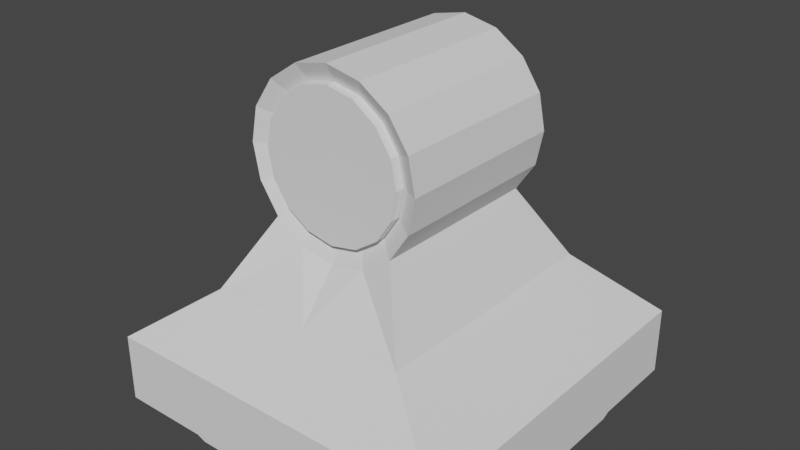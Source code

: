 # Source: Lens_Cart.blend  (saved by Blender 3.0.42; exported with 4.5.12 LTS)
import bpy
from mathutils import Matrix  # noqa: F401  (used for matrix-valued properties, if any)

bpy.ops.wm.read_factory_settings(use_empty=True)
scene = bpy.context.scene
scene.name = 'Scene'

# ---- collections
col_collection = bpy.data.collections.new('Collection'); scene.collection.children.link(col_collection)

# ---- world
world_world = bpy.data.worlds.new('World'); scene.world = world_world
world_world.use_nodes = True; world_world.node_tree.nodes.clear()
_N = world_world.node_tree.nodes; _L = world_world.node_tree.links
n0 = _N.new('ShaderNodeOutputWorld'); n0.name = 'World Output'; n0.location = (300, 300)
n1 = _N.new('ShaderNodeBackground'); n1.name = 'Background'; n1.location = (10, 300)
n1.inputs[0].default_value = (0.05088, 0.05088, 0.05088, 1.0)
_L.new(n1.outputs[0], n0.inputs[0])
n0.is_active_output = True
world_world.color = (0.05088, 0.05088, 0.05088)
world_world.use_sun_shadow = False
world_world.sun_shadow_jitter_overblur = 0.0

# ---- meshes
me_cube_001 = bpy.data.meshes.new('Cube.001')
me_cube_001.from_pydata([(-1.0, 0.0, 22.33), (-1.0, 0.0, 21.33), (9.865e-08, 0.0, 21.33), (3.825e-08, 0.0, 22.33), (-1.0, -1.0, 22.33), (3.825e-08, -1.0, 22.33), (9.865e-08, -1.0, 21.33), (-0.3586, -0.3586, 21.83), (-0.5, -0.3, 21.83), (-0.3, -0.5, 21.83), (-0.3586, -0.6414, 21.83), (-0.5, -0.7, 21.83), (-0.6414, -0.6414, 21.83), (-0.7, -0.5, 21.83), (-0.6414, -0.3586, 21.83), (-0.95, -0.95, 21.33), (-1.0, -1.0, 21.38), (-0.95, -0.5, 21.33), (-1.0, -0.5, 21.38), (-1.0, -0.45, 21.33), (-0.5, -1.0, 21.38), (-0.5, -0.95, 21.33), (-0.45, -1.0, 21.33), (-0.5, -0.3, 21.37), (-0.5, -0.2643, 21.33), (-0.3333, -0.3333, 21.33), (-0.3586, -0.3586, 21.37), (-0.2643, -0.5, 21.33), (-0.3, -0.5, 21.37), (-0.3333, -0.6667, 21.33), (-0.3586, -0.6414, 21.37), (-0.5, -0.7357, 21.33), (-0.5, -0.7, 21.37), (-0.6667, -0.6667, 21.33), (-0.6414, -0.6414, 21.37), (-0.7357, -0.5, 21.33), (-0.7, -0.5, 21.37), (-0.6667, -0.3333, 21.33), (-0.6414, -0.3586, 21.37), (1.0, 0.0, 22.33), (1.0, 0.0, 21.33), (1.0, -1.0, 22.33), (0.3586, -0.3586, 21.83), (0.5, -0.3, 21.83), (0.3, -0.5, 21.83), (0.3586, -0.6414, 21.83), (0.5, -0.7, 21.83), (0.6414, -0.6414, 21.83), (0.7, -0.5, 21.83), (0.6414, -0.3586, 21.83), (0.95, -0.95, 21.33), (1.0, -1.0, 21.38), (0.95, -0.5, 21.33), (1.0, -0.5, 21.38), (1.0, -0.45, 21.33), (0.5, -1.0, 21.38), (0.5, -0.95, 21.33), (0.45, -1.0, 21.33), (0.5, -0.3, 21.37), (0.5, -0.2643, 21.33), (0.3333, -0.3333, 21.33), (0.3586, -0.3586, 21.37), (0.2643, -0.5, 21.33), (0.3, -0.5, 21.37), (0.3333, -0.6667, 21.33), (0.3586, -0.6414, 21.37), (0.5, -0.7357, 21.33), (0.5, -0.7, 21.37), (0.6667, -0.6667, 21.33), (0.6414, -0.6414, 21.37), (0.7357, -0.5, 21.33), (0.7, -0.5, 21.37), (0.6667, -0.3333, 21.33), (0.6414, -0.3586, 21.37), (-1.0, 1.0, 22.33), (3.825e-08, 1.0, 22.33), (9.865e-08, 1.0, 21.33), (-0.3586, 0.3586, 21.83), (-0.5, 0.3, 21.83), (-0.3, 0.5, 21.83), (-0.3586, 0.6414, 21.83), (-0.5, 0.7, 21.83), (-0.6414, 0.6414, 21.83), (-0.7, 0.5, 21.83), (-0.6414, 0.3586, 21.83), (-0.95, 0.95, 21.33), (-1.0, 1.0, 21.38), (-0.95, 0.5, 21.33), (-1.0, 0.5, 21.38), (-1.0, 0.45, 21.33), (-0.5, 1.0, 21.38), (-0.5, 0.95, 21.33), (-0.45, 1.0, 21.33), (-0.5, 0.3, 21.37), (-0.5, 0.2643, 21.33), (-0.3333, 0.3333, 21.33), (-0.3586, 0.3586, 21.37), (-0.2643, 0.5, 21.33), (-0.3, 0.5, 21.37), (-0.3333, 0.6667, 21.33), (-0.3586, 0.6414, 21.37), (-0.5, 0.7357, 21.33), (-0.5, 0.7, 21.37), (-0.6667, 0.6667, 21.33), (-0.6414, 0.6414, 21.37), (-0.7357, 0.5, 21.33), (-0.7, 0.5, 21.37), (-0.6667, 0.3333, 21.33), (-0.6414, 0.3586, 21.37), (1.0, 1.0, 22.33), (0.3586, 0.3586, 21.83), (0.5, 0.3, 21.83), (0.3, 0.5, 21.83), (0.3586, 0.6414, 21.83), (0.5, 0.7, 21.83), (0.6414, 0.6414, 21.83), (0.7, 0.5, 21.83), (0.6414, 0.3586, 21.83), (0.95, 0.95, 21.33), (1.0, 1.0, 21.38), (0.95, 0.5, 21.33), (1.0, 0.5, 21.38), (1.0, 0.45, 21.33), (0.5, 1.0, 21.38), (0.5, 0.95, 21.33), (0.45, 1.0, 21.33), (0.5, 0.3, 21.37), (0.5, 0.2643, 21.33), (0.3333, 0.3333, 21.33), (0.3586, 0.3586, 21.37), (0.2643, 0.5, 21.33), (0.3, 0.5, 21.37), (0.3333, 0.6667, 21.33), (0.3586, 0.6414, 21.37), (0.5, 0.7357, 21.33), (0.5, 0.7, 21.37), (0.6667, 0.6667, 21.33), (0.6414, 0.6414, 21.37), (0.7357, 0.5, 21.33), (0.7, 0.5, 21.37), (0.6667, 0.3333, 21.33), (0.6414, 0.3586, 21.37)], [], [(2, 3, 0, 1), (5, 6, 2, 3), (5, 3, 0, 4), (32, 34, 12, 11), (7, 9, 10, 11, 12, 13, 14, 8), (28, 30, 10, 9), (33, 15, 17, 19, 1, 37, 35), (30, 32, 11, 10), (6, 29, 27, 25, 2), (23, 26, 7, 8), (36, 38, 14, 13), (15, 33, 31, 29, 6, 22, 21), (26, 28, 9, 7), (38, 23, 8, 14), (5, 4, 16, 20, 22, 6), (34, 36, 13, 12), (17, 18, 19), (20, 21, 22), (16, 18, 17, 15), (15, 21, 20, 16), (4, 0, 1, 19, 18, 16), (26, 23, 24, 25), (28, 26, 25, 27), (30, 28, 27, 29), (32, 30, 29, 31), (34, 32, 31, 33), (36, 34, 33, 35), (38, 36, 35, 37), (23, 38, 37, 24), (37, 1, 2, 25, 24), (2, 40, 39, 3), (5, 41, 39, 3), (67, 46, 47, 69), (42, 43, 49, 48, 47, 46, 45, 44), (63, 44, 45, 65), (68, 70, 72, 40, 54, 52, 50), (65, 45, 46, 67), (6, 2, 60, 62, 64), (58, 43, 42, 61), (71, 48, 49, 73), (50, 56, 57, 6, 64, 66, 68), (61, 42, 44, 63), (73, 49, 43, 58), (5, 6, 57, 55, 51, 41), (69, 47, 48, 71), (52, 54, 53), (55, 57, 56), (51, 50, 52, 53), (50, 51, 55, 56), (41, 51, 53, 54, 40, 39), (61, 60, 59, 58), (63, 62, 60, 61), (65, 64, 62, 63), (67, 66, 64, 65), (69, 68, 66, 67), (71, 70, 68, 69), (73, 72, 70, 71), (58, 59, 72, 73), (72, 59, 60, 2, 40), (75, 3, 2, 76), (75, 74, 0, 3), (102, 81, 82, 104), (77, 78, 84, 83, 82, 81, 80, 79), (98, 79, 80, 100), (103, 105, 107, 1, 89, 87, 85), (100, 80, 81, 102), (76, 2, 95, 97, 99), (93, 78, 77, 96), (106, 83, 84, 108), (85, 91, 92, 76, 99, 101, 103), (96, 77, 79, 98), (108, 84, 78, 93), (75, 76, 92, 90, 86, 74), (104, 82, 83, 106), (87, 89, 88), (90, 92, 91), (86, 85, 87, 88), (85, 86, 90, 91), (74, 86, 88, 89, 1, 0), (96, 95, 94, 93), (98, 97, 95, 96), (100, 99, 97, 98), (102, 101, 99, 100), (104, 103, 101, 102), (106, 105, 103, 104), (108, 107, 105, 106), (93, 94, 107, 108), (107, 94, 95, 2, 1), (75, 3, 39, 109), (135, 137, 115, 114), (110, 112, 113, 114, 115, 116, 117, 111), (131, 133, 113, 112), (136, 118, 120, 122, 40, 140, 138), (133, 135, 114, 113), (76, 132, 130, 128, 2), (126, 129, 110, 111), (139, 141, 117, 116), (118, 136, 134, 132, 76, 125, 124), (129, 131, 112, 110), (141, 126, 111, 117), (75, 109, 119, 123, 125, 76), (137, 139, 116, 115), (120, 121, 122), (123, 124, 125), (119, 121, 120, 118), (118, 124, 123, 119), (109, 39, 40, 122, 121, 119), (129, 126, 127, 128), (131, 129, 128, 130), (133, 131, 130, 132), (135, 133, 132, 134), (137, 135, 134, 136), (139, 137, 136, 138), (141, 139, 138, 140), (126, 141, 140, 127), (140, 40, 2, 128, 127)])
_uv = me_cube_001.uv_layers.new(name='UVMap')
_uv.uv.foreach_set('vector', [0.0, 0.0, 0.25, 0.625, 0.375, 0.625, 0.625, 0.625, 0.25, 0.5, 0.625, 0.375, 0.0, 0.0, 0.25, 0.625, 0.25, 0.5, 0.25, 0.625, 0.375, 0.625, 0.375, 0.5, 0.0, 0.0, 0.0, 0.0, 0.0, 0.0, 0.0, 0.0, 0.0, 0.0, 0.0, 0.0, 0.0, 0.0, 0.0, 0.0, 0.0, 0.0, 0.0, 0.0, 0.0, 0.0, 0.0, 0.0, 0.0, 0.0, 0.0, 0.0, 0.0, 0.0, 0.0, 0.0, 0.0, 0.0, 0.0, 0.0, 0.0, 0.0, 0.0, 0.0, 0.0, 0.0, 0.0, 0.0, 0.0, 0.0, 0.0, 0.0, 0.0, 0.0, 0.0, 0.0, 0.0, 0.0, 0.0, 0.0, 0.0, 0.0, 0.0, 0.0, 0.0, 0.0, 0.0, 0.0, 0.0, 0.0, 0.0, 0.0, 0.0, 0.0, 0.0, 0.0, 0.0, 0.0, 0.0, 0.0, 0.0, 0.0, 0.0, 0.0, 0.0, 0.0, 0.0, 0.0, 0.0, 0.0, 0.0, 0.0, 0.0, 0.0, 0.0, 0.0, 0.0, 0.0, 0.0, 0.0, 0.0, 0.0, 0.0, 0.0, 0.0, 0.0, 0.0, 0.0, 0.0, 0.0, 0.0, 0.0, 0.0, 0.0, 0.375, 0.375, 0.375, 0.5, 0.6125, 0.5, 0.6125, 0.4375, 0.625, 0.4312, 0.625, 0.375, 0.0, 0.0, 0.0, 0.0, 0.0, 0.0, 0.0, 0.0, 0.625, 0.5625, 0.625, 0.5625, 0.625, 0.5688, 0.6125, 0.4375, 0.625, 0.4375, 0.625, 0.4312, 0.6125, 0.5, 0.6125, 0.5625, 0.625, 0.5625, 0.625, 0.5063, 0.625, 0.4938, 0.625, 0.4375, 0.6125, 0.4375, 0.6125, 0.5, 0.375, 0.5, 0.375, 0.625, 0.625, 0.625, 0.625, 0.5688, 0.6125, 0.5625, 0.6125, 0.5, 0.0, 0.0, 0.0, 0.0, 0.0, 0.0, 0.0, 0.0, 0.0, 0.0, 0.0, 0.0, 0.0, 0.0, 0.0, 0.0, 0.0, 0.0, 0.0, 0.0, 0.0, 0.0, 0.0, 0.0, 0.0, 0.0, 0.0, 0.0, 0.0, 0.0, 0.0, 0.0, 0.0, 0.0, 0.0, 0.0, 0.0, 0.0, 0.0, 0.0, 0.0, 0.0, 0.0, 0.0, 0.0, 0.0, 0.0, 0.0, 0.0, 0.0, 0.0, 0.0, 0.0, 0.0, 0.0, 0.0, 0.0, 0.0, 0.0, 0.0, 0.0, 0.0, 0.0, 0.0, 0.0, 0.0, 0.0, 0.0, 0.0, 0.0, 0.0, 0.0, 0.0, 0.0, 0.0, 0.0, 0.625, 0.625, 0.375, 0.625, 0.25, 0.625, 0.25, 0.5, 0.375, 0.5, 0.375, 0.625, 0.25, 0.625, 0.0, 0.0, 0.0, 0.0, 0.0, 0.0, 0.0, 0.0, 0.0, 0.0, 0.0, 0.0, 0.0, 0.0, 0.0, 0.0, 0.0, 0.0, 0.0, 0.0, 0.0, 0.0, 0.0, 0.0, 0.0, 0.0, 0.0, 0.0, 0.0, 0.0, 0.0, 0.0, 0.0, 0.0, 0.0, 0.0, 0.0, 0.0, 0.0, 0.0, 0.0, 0.0, 0.0, 0.0, 0.0, 0.0, 0.0, 0.0, 0.0, 0.0, 0.0, 0.0, 0.0, 0.0, 0.0, 0.0, 0.0, 0.0, 0.0, 0.0, 0.0, 0.0, 0.0, 0.0, 0.0, 0.0, 0.0, 0.0, 0.0, 0.0, 0.0, 0.0, 0.0, 0.0, 0.0, 0.0, 0.0, 0.0, 0.0, 0.0, 0.0, 0.0, 0.0, 0.0, 0.0, 0.0, 0.0, 0.0, 0.0, 0.0, 0.0, 0.0, 0.0, 0.0, 0.0, 0.0, 0.0, 0.0, 0.0, 0.0, 0.0, 0.0, 0.0, 0.0, 0.0, 0.0, 0.0, 0.0, 0.0, 0.0, 0.375, 0.375, 0.625, 0.375, 0.625, 0.4312, 0.6125, 0.4375, 0.6125, 0.5, 0.375, 0.5, 0.0, 0.0, 0.0, 0.0, 0.0, 0.0, 0.0, 0.0, 0.625, 0.5625, 0.625, 0.5688, 0.625, 0.5625, 0.6125, 0.4375, 0.625, 0.4312, 0.625, 0.4375, 0.6125, 0.5, 0.625, 0.5063, 0.625, 0.5625, 0.6125, 0.5625, 0.625, 0.4938, 0.6125, 0.5, 0.6125, 0.4375, 0.625, 0.4375, 0.375, 0.5, 0.6125, 0.5, 0.6125, 0.5625, 0.625, 0.5688, 0.625, 0.625, 0.375, 0.625, 0.0, 0.0, 0.0, 0.0, 0.0, 0.0, 0.0, 0.0, 0.0, 0.0, 0.0, 0.0, 0.0, 0.0, 0.0, 0.0, 0.0, 0.0, 0.0, 0.0, 0.0, 0.0, 0.0, 0.0, 0.0, 0.0, 0.0, 0.0, 0.0, 0.0, 0.0, 0.0, 0.0, 0.0, 0.0, 0.0, 0.0, 0.0, 0.0, 0.0, 0.0, 0.0, 0.0, 0.0, 0.0, 0.0, 0.0, 0.0, 0.0, 0.0, 0.0, 0.0, 0.0, 0.0, 0.0, 0.0, 0.0, 0.0, 0.0, 0.0, 0.0, 0.0, 0.0, 0.0, 0.0, 0.0, 0.0, 0.0, 0.0, 0.0, 0.0, 0.0, 0.0, 0.0, 0.25, 0.5, 0.25, 0.625, 0.0, 0.0, 0.625, 0.375, 0.25, 0.5, 0.375, 0.5, 0.375, 0.625, 0.25, 0.625, 0.0, 0.0, 0.0, 0.0, 0.0, 0.0, 0.0, 0.0, 0.0, 0.0, 0.0, 0.0, 0.0, 0.0, 0.0, 0.0, 0.0, 0.0, 0.0, 0.0, 0.0, 0.0, 0.0, 0.0, 0.0, 0.0, 0.0, 0.0, 0.0, 0.0, 0.0, 0.0, 0.0, 0.0, 0.0, 0.0, 0.0, 0.0, 0.0, 0.0, 0.0, 0.0, 0.0, 0.0, 0.0, 0.0, 0.0, 0.0, 0.0, 0.0, 0.0, 0.0, 0.0, 0.0, 0.0, 0.0, 0.0, 0.0, 0.0, 0.0, 0.0, 0.0, 0.0, 0.0, 0.0, 0.0, 0.0, 0.0, 0.0, 0.0, 0.0, 0.0, 0.0, 0.0, 0.0, 0.0, 0.0, 0.0, 0.0, 0.0, 0.0, 0.0, 0.0, 0.0, 0.0, 0.0, 0.0, 0.0, 0.0, 0.0, 0.0, 0.0, 0.0, 0.0, 0.0, 0.0, 0.0, 0.0, 0.0, 0.0, 0.0, 0.0, 0.0, 0.0, 0.0, 0.0, 0.0, 0.0, 0.0, 0.0, 0.375, 0.375, 0.625, 0.375, 0.625, 0.4312, 0.6125, 0.4375, 0.6125, 0.5, 0.375, 0.5, 0.0, 0.0, 0.0, 0.0, 0.0, 0.0, 0.0, 0.0, 0.625, 0.5625, 0.625, 0.5688, 0.625, 0.5625, 0.6125, 0.4375, 0.625, 0.4312, 0.625, 0.4375, 0.6125, 0.5, 0.625, 0.5063, 0.625, 0.5625, 0.6125, 0.5625, 0.625, 0.4938, 0.6125, 0.5, 0.6125, 0.4375, 0.625, 0.4375, 0.375, 0.5, 0.6125, 0.5, 0.6125, 0.5625, 0.625, 0.5688, 0.625, 0.625, 0.375, 0.625, 0.0, 0.0, 0.0, 0.0, 0.0, 0.0, 0.0, 0.0, 0.0, 0.0, 0.0, 0.0, 0.0, 0.0, 0.0, 0.0, 0.0, 0.0, 0.0, 0.0, 0.0, 0.0, 0.0, 0.0, 0.0, 0.0, 0.0, 0.0, 0.0, 0.0, 0.0, 0.0, 0.0, 0.0, 0.0, 0.0, 0.0, 0.0, 0.0, 0.0, 0.0, 0.0, 0.0, 0.0, 0.0, 0.0, 0.0, 0.0, 0.0, 0.0, 0.0, 0.0, 0.0, 0.0, 0.0, 0.0, 0.0, 0.0, 0.0, 0.0, 0.0, 0.0, 0.0, 0.0, 0.0, 0.0, 0.0, 0.0, 0.0, 0.0, 0.0, 0.0, 0.0, 0.0, 0.25, 0.5, 0.25, 0.625, 0.375, 0.625, 0.375, 0.5, 0.0, 0.0, 0.0, 0.0, 0.0, 0.0, 0.0, 0.0, 0.0, 0.0, 0.0, 0.0, 0.0, 0.0, 0.0, 0.0, 0.0, 0.0, 0.0, 0.0, 0.0, 0.0, 0.0, 0.0, 0.0, 0.0, 0.0, 0.0, 0.0, 0.0, 0.0, 0.0, 0.0, 0.0, 0.0, 0.0, 0.0, 0.0, 0.0, 0.0, 0.0, 0.0, 0.0, 0.0, 0.0, 0.0, 0.0, 0.0, 0.0, 0.0, 0.0, 0.0, 0.0, 0.0, 0.0, 0.0, 0.0, 0.0, 0.0, 0.0, 0.0, 0.0, 0.0, 0.0, 0.0, 0.0, 0.0, 0.0, 0.0, 0.0, 0.0, 0.0, 0.0, 0.0, 0.0, 0.0, 0.0, 0.0, 0.0, 0.0, 0.0, 0.0, 0.0, 0.0, 0.0, 0.0, 0.0, 0.0, 0.0, 0.0, 0.0, 0.0, 0.0, 0.0, 0.0, 0.0, 0.0, 0.0, 0.0, 0.0, 0.0, 0.0, 0.0, 0.0, 0.0, 0.0, 0.0, 0.0, 0.0, 0.0, 0.375, 0.375, 0.375, 0.5, 0.6125, 0.5, 0.6125, 0.4375, 0.625, 0.4312, 0.625, 0.375, 0.0, 0.0, 0.0, 0.0, 0.0, 0.0, 0.0, 0.0, 0.625, 0.5625, 0.625, 0.5625, 0.625, 0.5688, 0.6125, 0.4375, 0.625, 0.4375, 0.625, 0.4312, 0.6125, 0.5, 0.6125, 0.5625, 0.625, 0.5625, 0.625, 0.5063, 0.625, 0.4938, 0.625, 0.4375, 0.6125, 0.4375, 0.6125, 0.5, 0.375, 0.5, 0.375, 0.625, 0.625, 0.625, 0.625, 0.5688, 0.6125, 0.5625, 0.6125, 0.5, 0.0, 0.0, 0.0, 0.0, 0.0, 0.0, 0.0, 0.0, 0.0, 0.0, 0.0, 0.0, 0.0, 0.0, 0.0, 0.0, 0.0, 0.0, 0.0, 0.0, 0.0, 0.0, 0.0, 0.0, 0.0, 0.0, 0.0, 0.0, 0.0, 0.0, 0.0, 0.0, 0.0, 0.0, 0.0, 0.0, 0.0, 0.0, 0.0, 0.0, 0.0, 0.0, 0.0, 0.0, 0.0, 0.0, 0.0, 0.0, 0.0, 0.0, 0.0, 0.0, 0.0, 0.0, 0.0, 0.0, 0.0, 0.0, 0.0, 0.0, 0.0, 0.0, 0.0, 0.0, 0.0, 0.0, 0.0, 0.0, 0.0, 0.0, 0.0, 0.0, 0.0, 0.0])
me_cube_001.use_remesh_fix_poles = True
me_cube_001.use_remesh_preserve_attributes = False
me_cube_001.update()
me_cube = bpy.data.meshes.new('Cube')
me_cube.from_pydata([(-1.0, 1.0, 8.933), (-0.5717, 0.7147, 9.25), (1.0, 1.0, 8.933), (0.5717, 0.7147, 9.25), (-1.0, -1.0, 8.933), (-0.5717, -0.7147, 9.25), (1.0, -1.0, 8.933), (0.5717, -0.7147, 9.25), (-5.96e-08, 0.7147, 9.25), (5.96e-08, -0.7147, 9.25), (0.5, -0.5, 10.0), (0.4619, -0.5, 10.19), (0.3536, -0.5, 10.35), (0.1913, -0.5, 10.46), (2.98e-08, -0.5, 10.5), (-0.1913, -0.5, 10.46), (-0.3536, -0.5, 10.35), (-0.4619, -0.5, 10.19), (-0.5, -0.5, 10.0), (-0.4619, -0.5, 9.809), (-0.3536, -0.5, 9.646), (-0.1913, -0.5, 9.538), (2.98e-08, -0.5, 9.5), (0.1913, -0.5, 9.538), (0.3536, -0.5, 9.646), (0.4619, -0.5, 9.809), (0.5, 0.5, 10.0), (0.4619, 0.5, 10.19), (0.3536, 0.5, 10.35), (0.1913, 0.5, 10.46), (-5.96e-08, 0.5, 10.5), (-0.1913, 0.5, 10.46), (-0.3536, 0.5, 10.35), (-0.4619, 0.5, 10.19), (-0.5, 0.5, 10.0), (-0.4619, 0.5, 9.809), (-0.3536, 0.5, 9.646), (-0.1913, 0.5, 9.538), (-2.98e-08, 0.5, 9.5), (0.1913, 0.5, 9.538), (0.3536, 0.5, 9.646), (0.4619, 0.5, 9.809), (0.4, -0.45, 10.0), (0.3696, -0.45, 10.15), (0.2828, -0.45, 10.28), (0.1531, -0.45, 10.37), (2.98e-08, -0.45, 10.4), (-0.1531, -0.45, 10.37), (-0.2828, -0.45, 10.28), (-0.3696, -0.45, 10.15), (-0.4, -0.45, 10.0), (-0.3696, -0.45, 9.847), (-0.2828, -0.45, 9.717), (-0.1531, -0.45, 9.63), (2.98e-08, -0.45, 9.6), (0.1531, -0.45, 9.63), (0.2828, -0.45, 9.717), (0.3696, -0.45, 9.847), (0.4, 0.45, 10.0), (0.3696, 0.45, 10.15), (0.2828, 0.45, 10.28), (0.1531, 0.45, 10.37), (-5.96e-08, 0.45, 10.4), (-0.1531, 0.45, 10.37), (-0.2828, 0.45, 10.28), (-0.3696, 0.45, 10.15), (-0.4, 0.45, 10.0), (-0.3696, 0.45, 9.847), (-0.2828, 0.45, 9.717), (-0.1531, 0.45, 9.63), (-2.98e-08, 0.45, 9.6), (0.1531, 0.45, 9.63), (0.2828, 0.45, 9.717), (0.3696, 0.45, 9.847)], [], [(0, 1, 8, 3, 2), (6, 7, 9, 5, 4), (8, 1, 5, 9, 7, 3), (2, 6, 4, 0), (0, 4, 5, 1), (2, 3, 7, 6), (23, 39, 40, 24), (16, 32, 33, 17), (24, 40, 41, 25), (17, 33, 34, 18), (10, 26, 27, 11), (25, 41, 26, 10), (18, 34, 35, 19), (11, 27, 28, 12), (19, 35, 36, 20), (12, 28, 29, 13), (20, 36, 37, 21), (13, 29, 30, 14), (21, 37, 38, 22), (14, 30, 31, 15), (22, 38, 39, 23), (15, 31, 32, 16), (55, 56, 72, 71), (48, 49, 65, 64), (56, 57, 73, 72), (49, 50, 66, 65), (42, 43, 59, 58), (57, 42, 58, 73), (50, 51, 67, 66), (43, 44, 60, 59), (51, 52, 68, 67), (44, 45, 61, 60), (52, 53, 69, 68), (45, 46, 62, 61), (53, 54, 70, 69), (46, 47, 63, 62), (54, 55, 71, 70), (47, 48, 64, 63), (19, 20, 52, 51), (34, 33, 65, 66), (20, 21, 53, 52), (35, 34, 66, 67), (21, 22, 54, 53), (36, 35, 67, 68), (22, 23, 55, 54), (37, 36, 68, 69), (23, 24, 56, 55), (10, 11, 43, 42), (38, 37, 69, 70), (24, 25, 57, 56), (11, 12, 44, 43), (39, 38, 70, 71), (25, 10, 42, 57), (12, 13, 45, 44), (40, 39, 71, 72), (27, 26, 58, 59), (13, 14, 46, 45), (41, 40, 72, 73), (28, 27, 59, 60), (14, 15, 47, 46), (26, 41, 73, 58), (29, 28, 60, 61), (15, 16, 48, 47), (30, 29, 61, 62), (16, 17, 49, 48), (31, 30, 62, 63), (17, 18, 50, 49), (32, 31, 63, 64), (18, 19, 51, 50), (33, 32, 64, 65), (21, 9, 22), (9, 23, 22), (9, 7, 23), (23, 7, 24), (3, 40, 24, 7), (3, 39, 40), (8, 39, 3), (39, 8, 38), (8, 37, 38), (8, 1, 37), (37, 1, 36), (36, 1, 5, 20), (5, 21, 20), (9, 21, 5)])
_uv = me_cube.uv_layers.new(name='UVMap')
_uv.uv.foreach_set('vector', [0.375, 0.0, 0.625, 0.0, 0.625, 0.125, 0.625, 0.25, 0.375, 0.25, 0.375, 0.5, 0.625, 0.5, 0.625, 0.625, 0.625, 0.75, 0.375, 0.75, 0.625, 0.125, 0.625, 0.0, 0.625, 0.75, 0.625, 0.625, 0.625, 0.5, 0.625, 0.25, 0.125, 0.5, 0.375, 0.5, 0.375, 0.75, 0.125, 0.75, 0.125, 0.75, 0.375, 0.75, 0.625, 0.75, 0.625, 0.0, 0.125, 0.5, 0.625, 0.25, 0.625, 0.5, 0.375, 0.5, 0.0, 0.0, 0.0, 0.0, 0.0, 0.0, 0.0, 0.0, 0.0, 0.0, 0.0, 0.0, 0.0, 0.0, 0.0, 0.0, 0.0, 0.0, 0.0, 0.0, 0.0, 0.0, 0.0, 0.0, 0.0, 0.0, 0.0, 0.0, 0.0, 0.0, 0.0, 0.0, 0.0, 0.0, 0.0, 0.0, 0.0, 0.0, 0.0, 0.0, 0.0, 0.0, 0.0, 0.0, 0.0, 0.0, 0.0, 0.0, 0.0, 0.0, 0.0, 0.0, 0.0, 0.0, 0.0, 0.0, 0.0, 0.0, 0.0, 0.0, 0.0, 0.0, 0.0, 0.0, 0.0, 0.0, 0.0, 0.0, 0.0, 0.0, 0.0, 0.0, 0.0, 0.0, 0.0, 0.0, 0.0, 0.0, 0.0, 0.0, 0.0, 0.0, 0.0, 0.0, 0.0, 0.0, 0.0, 0.0, 0.0, 0.0, 0.0, 0.0, 0.0, 0.0, 0.0, 0.0, 0.0, 0.0, 0.0, 0.0, 0.0, 0.0, 0.0, 0.0, 0.0, 0.0, 0.0, 0.0, 0.0, 0.0, 0.0, 0.0, 0.0, 0.0, 0.0, 0.0, 0.0, 0.0, 0.0, 0.0, 0.0, 0.0, 0.0, 0.0, 0.0, 0.0, 0.0, 0.0, 0.0, 0.0, 0.0, 0.0, 0.0, 0.0, 0.0, 0.0, 0.0, 0.0, 0.0, 0.0, 0.0, 0.0, 0.0, 0.0, 0.0, 0.0, 0.0, 0.0, 0.0, 0.0, 0.0, 0.0, 0.0, 0.0, 0.0, 0.0, 0.0, 0.0, 0.0, 0.0, 0.0, 0.0, 0.0, 0.0, 0.0, 0.0, 0.0, 0.0, 0.0, 0.0, 0.0, 0.0, 0.0, 0.0, 0.0, 0.0, 0.0, 0.0, 0.0, 0.0, 0.0, 0.0, 0.0, 0.0, 0.0, 0.0, 0.0, 0.0, 0.0, 0.0, 0.0, 0.0, 0.0, 0.0, 0.0, 0.0, 0.0, 0.0, 0.0, 0.0, 0.0, 0.0, 0.0, 0.0, 0.0, 0.0, 0.0, 0.0, 0.0, 0.0, 0.0, 0.0, 0.0, 0.0, 0.0, 0.0, 0.0, 0.0, 0.0, 0.0, 0.0, 0.0, 0.0, 0.0, 0.0, 0.0, 0.0, 0.0, 0.0, 0.0, 0.0, 0.0, 0.0, 0.0, 0.0, 0.0, 0.0, 0.0, 0.0, 0.0, 0.0, 0.0, 0.0, 0.0, 0.0, 0.0, 0.0, 0.0, 0.0, 0.0, 0.0, 0.0, 0.0, 0.0, 0.0, 0.0, 0.0, 0.0, 0.0, 0.0, 0.0, 0.0, 0.0, 0.0, 0.0, 0.0, 0.0, 0.0, 0.0, 0.0, 0.0, 0.0, 0.0, 0.0, 0.0, 0.0, 0.0, 0.0, 0.0, 0.0, 0.0, 0.0, 0.0, 0.0, 0.0, 0.0, 0.0, 0.0, 0.0, 0.0, 0.0, 0.0, 0.0, 0.0, 0.0, 0.0, 0.0, 0.0, 0.0, 0.0, 0.0, 0.0, 0.0, 0.0, 0.0, 0.0, 0.0, 0.0, 0.0, 0.0, 0.0, 0.0, 0.0, 0.0, 0.0, 0.0, 0.0, 0.0, 0.0, 0.0, 0.0, 0.0, 0.0, 0.0, 0.0, 0.0, 0.0, 0.0, 0.0, 0.0, 0.0, 0.0, 0.0, 0.0, 0.0, 0.0, 0.0, 0.0, 0.0, 0.0, 0.0, 0.0, 0.0, 0.0, 0.0, 0.0, 0.0, 0.0, 0.0, 0.0, 0.0, 0.0, 0.0, 0.0, 0.0, 0.0, 0.0, 0.0, 0.0, 0.0, 0.0, 0.0, 0.0, 0.0, 0.0, 0.0, 0.0, 0.0, 0.0, 0.0, 0.0, 0.0, 0.0, 0.0, 0.0, 0.0, 0.0, 0.0, 0.0, 0.0, 0.0, 0.0, 0.0, 0.0, 0.0, 0.0, 0.0, 0.0, 0.0, 0.0, 0.0, 0.0, 0.0, 0.0, 0.0, 0.0, 0.0, 0.0, 0.0, 0.0, 0.0, 0.0, 0.0, 0.0, 0.0, 0.0, 0.0, 0.0, 0.0, 0.0, 0.0, 0.0, 0.0, 0.0, 0.0, 0.0, 0.0, 0.0, 0.0, 0.0, 0.0, 0.0, 0.0, 0.0, 0.0, 0.0, 0.0, 0.0, 0.0, 0.0, 0.0, 0.0, 0.0, 0.0, 0.0, 0.0, 0.0, 0.0, 0.0, 0.0, 0.0, 0.0, 0.0, 0.0, 0.0, 0.0, 0.0, 0.0, 0.0, 0.0, 0.0, 0.0, 0.0, 0.0, 0.0, 0.0, 0.0, 0.0, 0.0, 0.0, 0.0, 0.0, 0.0, 0.0, 0.0, 0.0, 0.0, 0.0, 0.0, 0.0, 0.0, 0.0, 0.0, 0.0, 0.0, 0.0, 0.0, 0.0, 0.0, 0.0, 0.0, 0.0, 0.0, 0.0, 0.0, 0.0, 0.0, 0.0, 0.0, 0.0, 0.0, 0.0, 0.0, 0.0, 0.0, 0.0, 0.0, 0.0, 0.0, 0.0, 0.0, 0.0, 0.0, 0.0, 0.0, 0.0, 0.0, 0.0, 0.0, 0.0, 0.0, 0.0, 0.0, 0.0, 0.0, 0.0, 0.0, 0.0, 0.0, 0.0, 0.0, 0.0, 0.0, 0.0, 0.625, 0.625, 0.625, 0.5, 0.0, 0.0, 0.0, 0.0, 0.625, 0.5, 0.0, 0.0, 0.0, 0.0, 0.0, 0.0, 0.0, 0.0, 0.0, 0.0, 0.0, 0.0, 0.0, 0.0, 0.0, 0.0, 0.625, 0.125, 0.0, 0.0, 0.625, 0.25, 0.0, 0.0, 0.625, 0.125, 0.0, 0.0, 0.625, 0.125, 0.0, 0.0, 0.0, 0.0, 0.625, 0.125, 0.625, 0.0, 0.0, 0.0, 0.0, 0.0, 0.625, 0.0, 0.0, 0.0, 0.0, 0.0, 0.0, 0.0, 0.0, 0.0, 0.0, 0.0, 0.0, 0.0, 0.0, 0.0, 0.0, 0.0, 0.0, 0.0, 0.0, 0.0, 0.0, 0.0])
me_cube.use_remesh_fix_poles = True
me_cube.use_remesh_preserve_attributes = False
me_cube.update()
me_circle = bpy.data.meshes.new('Circle')
me_circle.from_pydata([(2.591e-08, 10.4, -0.5), (-0.1515, 10.37, -0.5), (-0.28, 10.28, -0.5), (-0.3659, 10.15, -0.5), (-0.396, 10.0, -0.5), (-0.3659, 9.848, -0.5), (-0.28, 9.72, -0.5), (-0.1515, 9.634, -0.5), (6.095e-08, 9.604, -0.5), (0.1515, 9.634, -0.5), (0.28, 9.72, -0.5), (0.3659, 9.848, -0.5), (0.396, 10.0, -0.5), (0.3659, 10.15, -0.5), (0.28, 10.28, -0.5), (0.1515, 10.37, -0.5), (9.313e-11, 10.4, 0.5), (-0.1515, 10.37, 0.5), (-0.28, 10.28, 0.5), (-0.3659, 10.15, 0.5), (-0.396, 10.0, 0.5), (-0.3659, 9.848, 0.5), (-0.28, 9.72, 0.5), (-0.1515, 9.634, 0.5), (3.471e-08, 9.604, 0.5), (0.1515, 9.634, 0.5), (0.28, 9.72, 0.5), (0.3659, 9.848, 0.5), (0.396, 10.0, 0.5), (0.3659, 10.15, 0.5), (0.28, 10.28, 0.5), (0.1515, 10.37, 0.5)], [], [(17, 18, 19, 20, 21, 22, 23, 24, 25, 26, 27, 28, 29, 30, 31, 16), (1, 0, 15, 14, 13, 12, 11, 10, 9, 8, 7, 6, 5, 4, 3, 2), (13, 14, 30, 29), (14, 15, 31, 30), (15, 0, 16, 31), (0, 1, 17, 16), (1, 2, 18, 17), (2, 3, 19, 18), (3, 4, 20, 19), (4, 5, 21, 20), (5, 6, 22, 21), (12, 13, 29, 28), (11, 12, 28, 27), (10, 11, 27, 26), (9, 10, 26, 25), (6, 7, 23, 22), (7, 8, 24, 23), (8, 9, 25, 24)])
_uv = me_circle.uv_layers.new(name='UVMap')
_uv.uv.foreach_set('vector', [0.0, 0.0, 0.0, 0.0, 0.0, 0.0, 0.0, 0.0, 0.0, 0.0, 0.0, 0.0, 0.0, 0.0, 0.0, 0.0, 0.0, 0.0, 0.0, 0.0, 0.0, 0.0, 0.0, 0.0, 0.0, 0.0, 0.0, 0.0, 0.0, 0.0, 0.0, 0.0, 0.0, 0.0, 0.0, 0.0, 0.0, 0.0, 0.0, 0.0, 0.0, 0.0, 0.0, 0.0, 0.0, 0.0, 0.0, 0.0, 0.0, 0.0, 0.0, 0.0, 0.0, 0.0, 0.0, 0.0, 0.0, 0.0, 0.0, 0.0, 0.0, 0.0, 0.0, 0.0, 0.0, 0.0, 0.0, 0.0, 0.0, 0.0, 0.0, 0.0, 0.0, 0.0, 0.0, 0.0, 0.0, 0.0, 0.0, 0.0, 0.0, 0.0, 0.0, 0.0, 0.0, 0.0, 0.0, 0.0, 0.0, 0.0, 0.0, 0.0, 0.0, 0.0, 0.0, 0.0, 0.0, 0.0, 0.0, 0.0, 0.0, 0.0, 0.0, 0.0, 0.0, 0.0, 0.0, 0.0, 0.0, 0.0, 0.0, 0.0, 0.0, 0.0, 0.0, 0.0, 0.0, 0.0, 0.0, 0.0, 0.0, 0.0, 0.0, 0.0, 0.0, 0.0, 0.0, 0.0, 0.0, 0.0, 0.0, 0.0, 0.0, 0.0, 0.0, 0.0, 0.0, 0.0, 0.0, 0.0, 0.0, 0.0, 0.0, 0.0, 0.0, 0.0, 0.0, 0.0, 0.0, 0.0, 0.0, 0.0, 0.0, 0.0, 0.0, 0.0, 0.0, 0.0, 0.0, 0.0, 0.0, 0.0, 0.0, 0.0, 0.0, 0.0, 0.0, 0.0, 0.0, 0.0, 0.0, 0.0, 0.0, 0.0, 0.0, 0.0, 0.0, 0.0, 0.0, 0.0, 0.0, 0.0, 0.0, 0.0, 0.0, 0.0, 0.0, 0.0, 0.0, 0.0, 0.0, 0.0])
me_circle.use_remesh_fix_poles = True
me_circle.use_remesh_preserve_attributes = False
me_circle.update()

# ---- objects
ob_cell = bpy.data.objects.new('Cell', me_cube_001)
ob_framesnappoint = bpy.data.objects.new('FrameSnapPoint', None)
ob_slider = bpy.data.objects.new('Slider', me_cube)
ob_slidebar = bpy.data.objects.new('SlideBar', me_circle)

# ---- transforms, parenting, visibility, modifiers, constraints
ob_cell.location = (0.0, 0.0, 0.0)
ob_cell.scale = (1.0, 1.0, 0.4)
ob_framesnappoint.location = (0.0, 0.0, 8.533)
ob_framesnappoint.rotation_euler = (-0.0, -3.142, -0.0)
ob_framesnappoint.empty_display_type = 'SINGLE_ARROW'
ob_slider.location = (0.0, 0.0, 0.0)
ob_slidebar.location = (0.0, 0.0, 0.0)
ob_slidebar.rotation_euler = (1.571, 0.0, 0.0)

# ---- collection membership
col_collection.objects.link(ob_cell)
col_collection.objects.link(ob_framesnappoint)
col_collection.objects.link(ob_slider)
col_collection.objects.link(ob_slidebar)

# ---- scene / render settings (as saved in the file)
scene.frame_start = 1; scene.frame_end = 250; scene.frame_set(23)
scene.render.engine = 'BLENDER_EEVEE_NEXT'
scene.cycles.sampling_pattern = 'TABULATED_SOBOL'
scene.cycles.use_light_tree = False
scene.view_settings.view_transform = 'Filmic'
bpy.context.view_layer.update()

# ---- added for rendering (the .blend has no active camera and no usable light): camera, sun
cam_auto = bpy.data.cameras.new('AutoCamera')
cam_auto.lens = 50.0
cam_auto.sensor_width = 36.0
cam_auto.clip_end = 1000.0
ob_auto_camera = bpy.data.objects.new('AutoCamera', cam_auto)
scene.collection.objects.link(ob_auto_camera)
ob_auto_camera.location = (3.18746, -3.82495, 12.0665)
ob_auto_camera.rotation_euler = (1.09748, -7.21219e-08, 0.694738)
scene.camera = ob_auto_camera
light_auto_sun = bpy.data.lights.new('AutoSun', 'SUN')
light_auto_sun.energy = 3.0
light_auto_sun.angle = 0.0523599
ob_auto_sun = bpy.data.objects.new('AutoSun', light_auto_sun)
scene.collection.objects.link(ob_auto_sun)
ob_auto_sun.rotation_euler = (0.872665, 0.174533, 0.523599)
bpy.context.view_layer.update()

